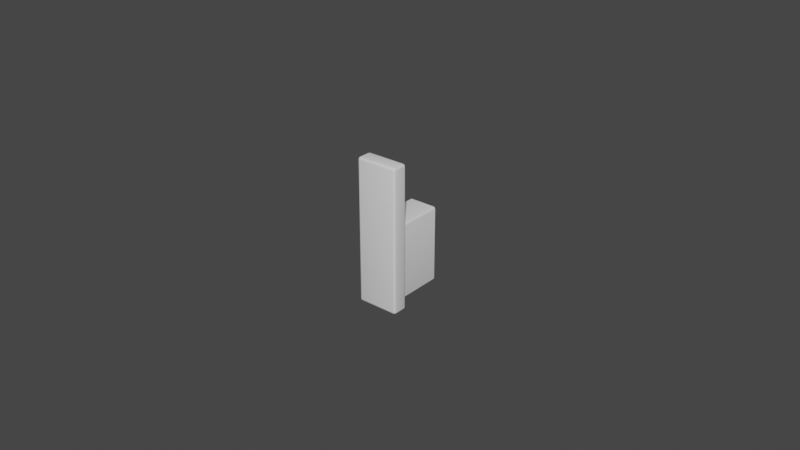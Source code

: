 # Source: MODERN_KNOB.blend  (saved by Blender 5.1.29; exported with 4.5.12 LTS)
import bpy
from mathutils import Matrix  # noqa: F401  (used for matrix-valued properties, if any)

bpy.ops.wm.read_factory_settings(use_empty=True)
scene = bpy.context.scene
scene.name = 'Scene'

# ---- collections
col_collection = bpy.data.collections.new('Collection'); scene.collection.children.link(col_collection)

# ---- node groups
ng_auto_smooth = bpy.data.node_groups.new('Auto Smooth', 'GeometryNodeTree')
_s = ng_auto_smooth.interface.new_socket(name='Geometry', in_out='OUTPUT', socket_type='NodeSocketGeometry')
_s = ng_auto_smooth.interface.new_socket(name='Geometry', in_out='INPUT', socket_type='NodeSocketGeometry')
_s = ng_auto_smooth.interface.new_socket(name='Angle', in_out='INPUT', socket_type='NodeSocketFloat')
_s.subtype = 'ANGLE'
_s.min_value = 0.0
_s.max_value = 3.142
ng_auto_smooth.is_modifier = True
_N = ng_auto_smooth.nodes; _L = ng_auto_smooth.links
n0 = _N.new('NodeGroupOutput'); n0.name = 'Group Output'; n0.location = (480, -100)
n1 = _N.new('NodeGroupInput'); n1.name = 'Group Input'; n1.location = (-420, -300)
n2 = _N.new('NodeGroupInput'); n2.name = 'Group Input.001'; n2.location = (-60, -100)
n3 = _N.new('GeometryNodeSetShadeSmooth'); n3.name = 'Set Shade Smooth'; n3.location = (120, -100)
n3.domain = 'EDGE'
n4 = _N.new('GeometryNodeSetShadeSmooth'); n4.name = 'Set Shade Smooth.001'; n4.location = (300, -100)
n5 = _N.new('GeometryNodeInputMeshEdgeAngle'); n5.name = 'Edge Angle'; n5.location = (-420, -220)
n6 = _N.new('GeometryNodeInputEdgeSmooth'); n6.name = 'Is Edge Smooth'; n6.location = (-60, -160)
n7 = _N.new('GeometryNodeInputShadeSmooth'); n7.name = 'Is Face Smooth'; n7.location = (-240, -340)
n8 = _N.new('FunctionNodeBooleanMath'); n8.name = 'Boolean Math'; n8.location = (-60, -220)
n9 = _N.new('FunctionNodeCompare'); n9.name = 'Compare'; n9.location = (-240, -180)
n9.operation = 'LESS_EQUAL'
_L.new(n5.outputs[0], n9.inputs[0])
_L.new(n4.outputs[0], n0.inputs[0])
_L.new(n1.outputs[1], n9.inputs[1])
_L.new(n9.outputs[0], n8.inputs[0])
_L.new(n7.outputs[0], n8.inputs[1])
_L.new(n2.outputs[0], n3.inputs[0])
_L.new(n6.outputs[0], n3.inputs[1])
_L.new(n3.outputs[0], n4.inputs[0])
_L.new(n8.outputs[0], n3.inputs[2])
n0.is_active_output = True

# ---- world
world_world = bpy.data.worlds.new('World'); scene.world = world_world
world_world.use_nodes = True; world_world.node_tree.nodes.clear()
_N = world_world.node_tree.nodes; _L = world_world.node_tree.links
n0 = _N.new('ShaderNodeOutputWorld'); n0.name = 'World Output'; n0.location = (300, 300)
n1 = _N.new('ShaderNodeBackground'); n1.name = 'Background'; n1.location = (10, 300)
n1.inputs[0].default_value = (0.05088, 0.05088, 0.05088, 1.0)
_L.new(n1.outputs[0], n0.inputs[0])
n0.is_active_output = True
world_world.color = (0.05088, 0.05088, 0.05088)
world_world.use_sun_shadow = False
world_world.sun_shadow_jitter_overblur = 0.0

# ---- meshes
me_300_3217_016_simplified_for_kcd = bpy.data.meshes.new('[number-redacted] SIMPLIFIED for KCD')
me_300_3217_016_simplified_for_kcd.from_pydata([(-0.003919, -0.016, 0.01225), (-0.004294, -0.016, 0.01215), (-0.005919, -0.016, 0.0315), (-0.004568, -0.016, 0.01187), (-0.004669, -0.016, 0.0115), (-0.005919, -0.016, -0.0137), (-0.004669, -0.016, -0.0117), (-0.004568, -0.016, -0.01208), (0.006081, -0.016, -0.0137), (0.004456, -0.016, -0.01235), (0.004731, -0.016, -0.01208), (0.004081, -0.016, 0.01225), (0.006081, -0.016, 0.0315), (0.004456, -0.016, 0.01215), (-0.004294, -0.016, -0.01235), (-0.003919, -0.016, -0.01245), (0.004081, -0.016, -0.01245), (0.004831, -0.016, -0.0117), (0.004831, -0.016, 0.0115), (0.004731, -0.016, 0.01187), (0.006081, -0.02025, 0.03225), (0.006081, -0.01675, 0.03225), (-0.005919, -0.02025, 0.03225), (-0.005919, -0.01675, 0.03225), (0.006081, -0.021, -0.0137), (0.006081, -0.021, 0.0315), (-0.005919, -0.021, -0.0137), (-0.005919, -0.021, 0.0315), (-0.005919, -0.01675, -0.01445), (0.006081, -0.01675, -0.01445), (-0.005919, -0.02025, -0.01445), (0.006081, -0.02025, -0.01445), (0.006831, -0.01675, -0.0137), (0.006831, -0.01675, 0.0315), (0.006831, -0.02025, -0.0137), (0.006831, -0.02025, 0.0315), (-0.006669, -0.02025, -0.0137), (-0.006669, -0.02025, 0.0315), (-0.006669, -0.01675, -0.0137), (-0.006669, -0.01675, 0.0315), (0.004831, 8.484e-07, 0.0115), (0.004831, 8.503e-07, -0.0117), (0.004081, 8.484e-07, 0.01225), (-0.003919, 8.484e-07, 0.01225), (-0.004669, 8.484e-07, 0.0115), (-0.004669, 8.503e-07, -0.0117), (0.004081, 8.503e-07, -0.01245), (-0.003919, 8.503e-07, -0.01245), (0.004731, 8.503e-07, -0.01208), (0.004456, 8.503e-07, -0.01235), (0.004731, 8.484e-07, 0.01187), (0.004456, 8.484e-07, 0.01215), (-0.004568, 8.484e-07, 0.01187), (-0.004294, 8.484e-07, 0.01215), (-0.004568, 8.503e-07, -0.01208), (-0.004294, 8.503e-07, -0.01235), (0.006731, -0.01675, 0.03187), (0.006731, -0.02025, 0.03187), (0.006456, -0.01675, 0.03215), (0.006456, -0.02025, 0.03215), (0.006456, -0.0209, 0.0315), (0.006456, -0.02081, 0.03182), (0.006731, -0.02044, 0.03182), (0.006731, -0.02057, 0.03168), (0.006456, -0.02057, 0.03206), (0.006081, -0.0209, 0.03187), (0.006081, -0.02062, 0.03215), (0.006731, -0.02062, 0.0315), (0.006456, -0.01642, 0.03206), (0.006731, -0.01637, 0.0315), (0.006731, -0.01642, 0.03168), (0.006731, -0.01656, 0.03182), (0.006456, -0.01619, 0.03182), (0.006456, -0.0161, 0.0315), (0.006081, -0.01637, 0.03215), (0.006081, -0.0161, 0.03187), (-0.005919, -0.02062, 0.03215), (-0.005919, -0.0209, 0.03187), (0.006731, -0.02062, -0.0137), (0.006456, -0.0209, -0.0137), (0.006731, -0.02025, -0.01408), (0.006731, -0.01675, -0.01408), (0.006456, -0.02025, -0.01435), (0.006456, -0.01675, -0.01435), (0.006731, -0.01637, -0.0137), (0.006456, -0.0161, -0.0137), (-0.005919, -0.0161, 0.03187), (-0.005919, -0.01637, 0.03215), (-0.006669, -0.01675, 0.0315), (-0.006669, -0.02025, 0.0315), (-0.006568, -0.02025, 0.03187), (-0.006568, -0.01675, 0.03187), (-0.006294, -0.02025, 0.03215), (-0.006294, -0.01675, 0.03215), (-0.006294, -0.02081, 0.03182), (-0.006294, -0.02057, 0.03206), (-0.006568, -0.02057, 0.03168), (-0.006568, -0.02044, 0.03182), (-0.006294, -0.0209, 0.0315), (-0.006568, -0.02062, 0.0315), (0.006456, -0.02057, -0.01427), (0.006731, -0.02057, -0.01389), (0.006731, -0.02044, -0.01403), (0.006456, -0.02081, -0.01403), (0.006081, -0.02062, -0.01435), (0.006081, -0.0209, -0.01408), (0.006456, -0.01619, -0.01403), (0.006731, -0.01656, -0.01403), (0.006731, -0.01642, -0.01389), (0.006456, -0.01642, -0.01427), (0.006081, -0.0161, -0.01408), (0.006081, -0.01637, -0.01435), (-0.006294, -0.01642, 0.03206), (-0.006294, -0.01619, 0.03182), (-0.006568, -0.01656, 0.03182), (-0.006568, -0.01642, 0.03168), (-0.006294, -0.0161, 0.0315), (-0.006568, -0.01637, 0.0315), (-0.006669, -0.02025, -0.0137), (-0.006568, -0.02062, -0.0137), (-0.006294, -0.0209, -0.0137), (-0.005919, -0.0209, -0.01408), (-0.005919, -0.02062, -0.01435), (-0.005919, -0.01637, -0.01435), (-0.005919, -0.0161, -0.01408), (-0.006669, -0.01675, -0.0137), (-0.006568, -0.01637, -0.0137), (-0.006294, -0.0161, -0.0137), (-0.006294, -0.02057, -0.01427), (-0.006294, -0.02081, -0.01403), (-0.006568, -0.02044, -0.01403), (-0.006568, -0.02057, -0.01389), (-0.006294, -0.02025, -0.01435), (-0.006568, -0.02025, -0.01408), (-0.006294, -0.01619, -0.01403), (-0.006294, -0.01642, -0.01427), (-0.006568, -0.01642, -0.01389), (-0.006568, -0.01656, -0.01403), (-0.006294, -0.01675, -0.01435), (-0.006568, -0.01675, -0.01408)], [], [(0, 1, 2), (1, 3, 2), (2, 3, 4), (2, 4, 5), (5, 4, 6), (5, 6, 7), (8, 9, 10), (0, 2, 11), (11, 2, 12), (11, 12, 13), (7, 14, 5), (5, 14, 15), (5, 15, 8), (8, 15, 16), (8, 16, 9), (10, 17, 8), (8, 17, 18), (8, 18, 12), (12, 18, 19), (12, 19, 13), (20, 21, 22), (22, 21, 23), (24, 25, 26), (26, 25, 27), (28, 29, 30), (30, 29, 31), (32, 33, 34), (34, 33, 35), (36, 37, 38), (38, 37, 39), (18, 17, 40), (40, 17, 41), (42, 43, 11), (11, 43, 0), (44, 45, 4), (4, 45, 6), (16, 15, 46), (46, 15, 47), (42, 46, 43), (43, 46, 47), (48, 49, 41), (41, 49, 46), (41, 46, 40), (40, 46, 42), (40, 42, 50), (50, 42, 51), (52, 53, 44), (44, 53, 43), (44, 43, 45), (45, 43, 47), (45, 47, 54), (54, 47, 55), (35, 33, 56), (35, 56, 57), (57, 56, 58), (57, 58, 59), (59, 58, 21), (59, 21, 20), (25, 60, 61), (35, 57, 62), (60, 63, 61), (61, 63, 62), (61, 62, 64), (64, 62, 57), (64, 57, 59), (25, 61, 65), (65, 61, 64), (65, 64, 66), (66, 64, 59), (66, 59, 20), (63, 35, 62), (60, 67, 63), (63, 67, 35), (21, 58, 68), (33, 69, 70), (58, 71, 68), (68, 71, 70), (68, 70, 72), (72, 70, 69), (72, 69, 73), (21, 68, 74), (74, 68, 72), (74, 72, 75), (75, 72, 73), (75, 73, 12), (71, 33, 70), (58, 56, 71), (71, 56, 33), (20, 22, 76), (20, 76, 66), (66, 76, 77), (66, 77, 65), (65, 77, 27), (65, 27, 25), (34, 35, 67), (34, 67, 78), (78, 67, 60), (78, 60, 79), (79, 60, 25), (79, 25, 24), (32, 34, 80), (32, 80, 81), (81, 80, 82), (81, 82, 83), (83, 82, 31), (83, 31, 29), (33, 32, 84), (33, 84, 69), (69, 84, 85), (69, 85, 73), (73, 85, 8), (73, 8, 12), (12, 2, 86), (12, 86, 75), (75, 86, 87), (75, 87, 74), (74, 87, 23), (74, 23, 21), (88, 89, 90), (88, 90, 91), (91, 90, 92), (91, 92, 93), (93, 92, 22), (93, 22, 23), (77, 76, 94), (94, 76, 95), (94, 95, 96), (96, 95, 97), (96, 97, 37), (76, 22, 95), (95, 22, 92), (95, 92, 97), (97, 92, 90), (97, 90, 37), (27, 77, 98), (98, 77, 94), (98, 94, 99), (99, 94, 96), (99, 96, 37), (31, 82, 100), (34, 78, 101), (82, 102, 100), (100, 102, 101), (100, 101, 103), (103, 101, 78), (103, 78, 79), (31, 100, 104), (104, 100, 103), (104, 103, 105), (105, 103, 79), (105, 79, 24), (102, 34, 101), (82, 80, 102), (102, 80, 34), (8, 85, 106), (32, 81, 107), (85, 108, 106), (106, 108, 107), (106, 107, 109), (109, 107, 81), (109, 81, 83), (8, 106, 110), (110, 106, 109), (110, 109, 111), (111, 109, 83), (111, 83, 29), (108, 32, 107), (85, 84, 108), (108, 84, 32), (87, 86, 112), (112, 86, 113), (112, 113, 114), (114, 113, 115), (114, 115, 39), (86, 2, 113), (113, 2, 116), (113, 116, 115), (115, 116, 117), (115, 117, 39), (23, 87, 93), (93, 87, 112), (93, 112, 91), (91, 112, 114), (91, 114, 39), (89, 118, 119), (89, 119, 99), (99, 119, 120), (99, 120, 98), (98, 120, 26), (98, 26, 27), (24, 26, 121), (24, 121, 105), (105, 121, 122), (105, 122, 104), (104, 122, 30), (104, 30, 31), (29, 28, 123), (29, 123, 111), (111, 123, 124), (111, 124, 110), (110, 124, 5), (110, 5, 8), (125, 88, 117), (125, 117, 126), (126, 117, 116), (126, 116, 127), (127, 116, 2), (127, 2, 5), (122, 121, 128), (128, 121, 129), (128, 129, 130), (130, 129, 131), (130, 131, 36), (121, 26, 129), (129, 26, 120), (129, 120, 131), (131, 120, 119), (131, 119, 36), (30, 122, 132), (132, 122, 128), (132, 128, 133), (133, 128, 130), (133, 130, 36), (124, 123, 134), (134, 123, 135), (134, 135, 136), (136, 135, 137), (136, 137, 38), (123, 28, 135), (135, 28, 138), (135, 138, 137), (137, 138, 139), (137, 139, 38), (5, 124, 127), (127, 124, 134), (127, 134, 126), (126, 134, 136), (126, 136, 38), (118, 125, 139), (118, 139, 133), (133, 139, 138), (133, 138, 132), (132, 138, 28), (132, 28, 30), (16, 46, 49), (16, 49, 9), (9, 49, 48), (9, 48, 10), (10, 48, 41), (10, 41, 17), (6, 45, 54), (6, 54, 7), (7, 54, 55), (7, 55, 14), (14, 55, 47), (14, 47, 15), (18, 40, 50), (18, 50, 19), (19, 50, 51), (19, 51, 13), (13, 51, 42), (13, 42, 11), (0, 43, 53), (0, 53, 1), (1, 53, 52), (1, 52, 3), (3, 52, 44), (3, 44, 4)])
me_300_3217_016_simplified_for_kcd.polygons.foreach_set('use_smooth', [True] * 268)
me_300_3217_016_simplified_for_kcd.materials.append(None)
me_300_3217_016_simplified_for_kcd.use_remesh_fix_poles = True
me_300_3217_016_simplified_for_kcd.use_remesh_preserve_attributes = False
me_300_3217_016_simplified_for_kcd.update()

# ---- objects
ob_elite_modern_knob = bpy.data.objects.new('ELITE MODERN KNOB', me_300_3217_016_simplified_for_kcd)

# ---- transforms, parenting, visibility, modifiers, constraints
ob_elite_modern_knob.location = (0.0, 0.0, 0.0)
_m = ob_elite_modern_knob.modifiers.new('Auto Smooth', 'NODES')
_m.node_group = ng_auto_smooth
_gi = [s.identifier for s in ng_auto_smooth.interface.items_tree if s.item_type == 'SOCKET' and s.in_out == 'INPUT']
_m[_gi[1]] = 0.5236  # Angle

# ---- collection membership
col_collection.objects.link(ob_elite_modern_knob)

# ---- scene / render settings (as saved in the file)
scene.frame_start = 1; scene.frame_end = 250; scene.frame_set(1)
scene.render.engine = 'BLENDER_EEVEE_NEXT'
scene.render.bake_bias = 0.0
scene.render.bake_samples = 0
scene.cycles.samples = 128
scene.cycles.sampling_pattern = 'TABULATED_SOBOL'
scene.cycles.use_adaptive_sampling = False
scene.cycles.use_light_tree = False
scene.eevee.use_gtao = True
scene.eevee.use_raytracing = True
scene.view_settings.view_transform = 'Filmic'
bpy.context.view_layer.update()

# ---- added for rendering (the .blend has no active camera and no usable light): camera, sun
cam_auto = bpy.data.cameras.new('AutoCamera')
cam_auto.lens = 50.0
cam_auto.sensor_width = 36.0
cam_auto.clip_end = 1000.0
ob_auto_camera = bpy.data.objects.new('AutoCamera', cam_auto)
scene.collection.objects.link(ob_auto_camera)
ob_auto_camera.location = (0.185126, -0.232553, 0.156932)
ob_auto_camera.rotation_euler = (1.09748, -7.21219e-08, 0.694738)
scene.camera = ob_auto_camera
light_auto_sun = bpy.data.lights.new('AutoSun', 'SUN')
light_auto_sun.energy = 3.0
light_auto_sun.angle = 0.0523599
ob_auto_sun = bpy.data.objects.new('AutoSun', light_auto_sun)
scene.collection.objects.link(ob_auto_sun)
ob_auto_sun.rotation_euler = (0.872665, 0.174533, 0.523599)
bpy.context.view_layer.update()
